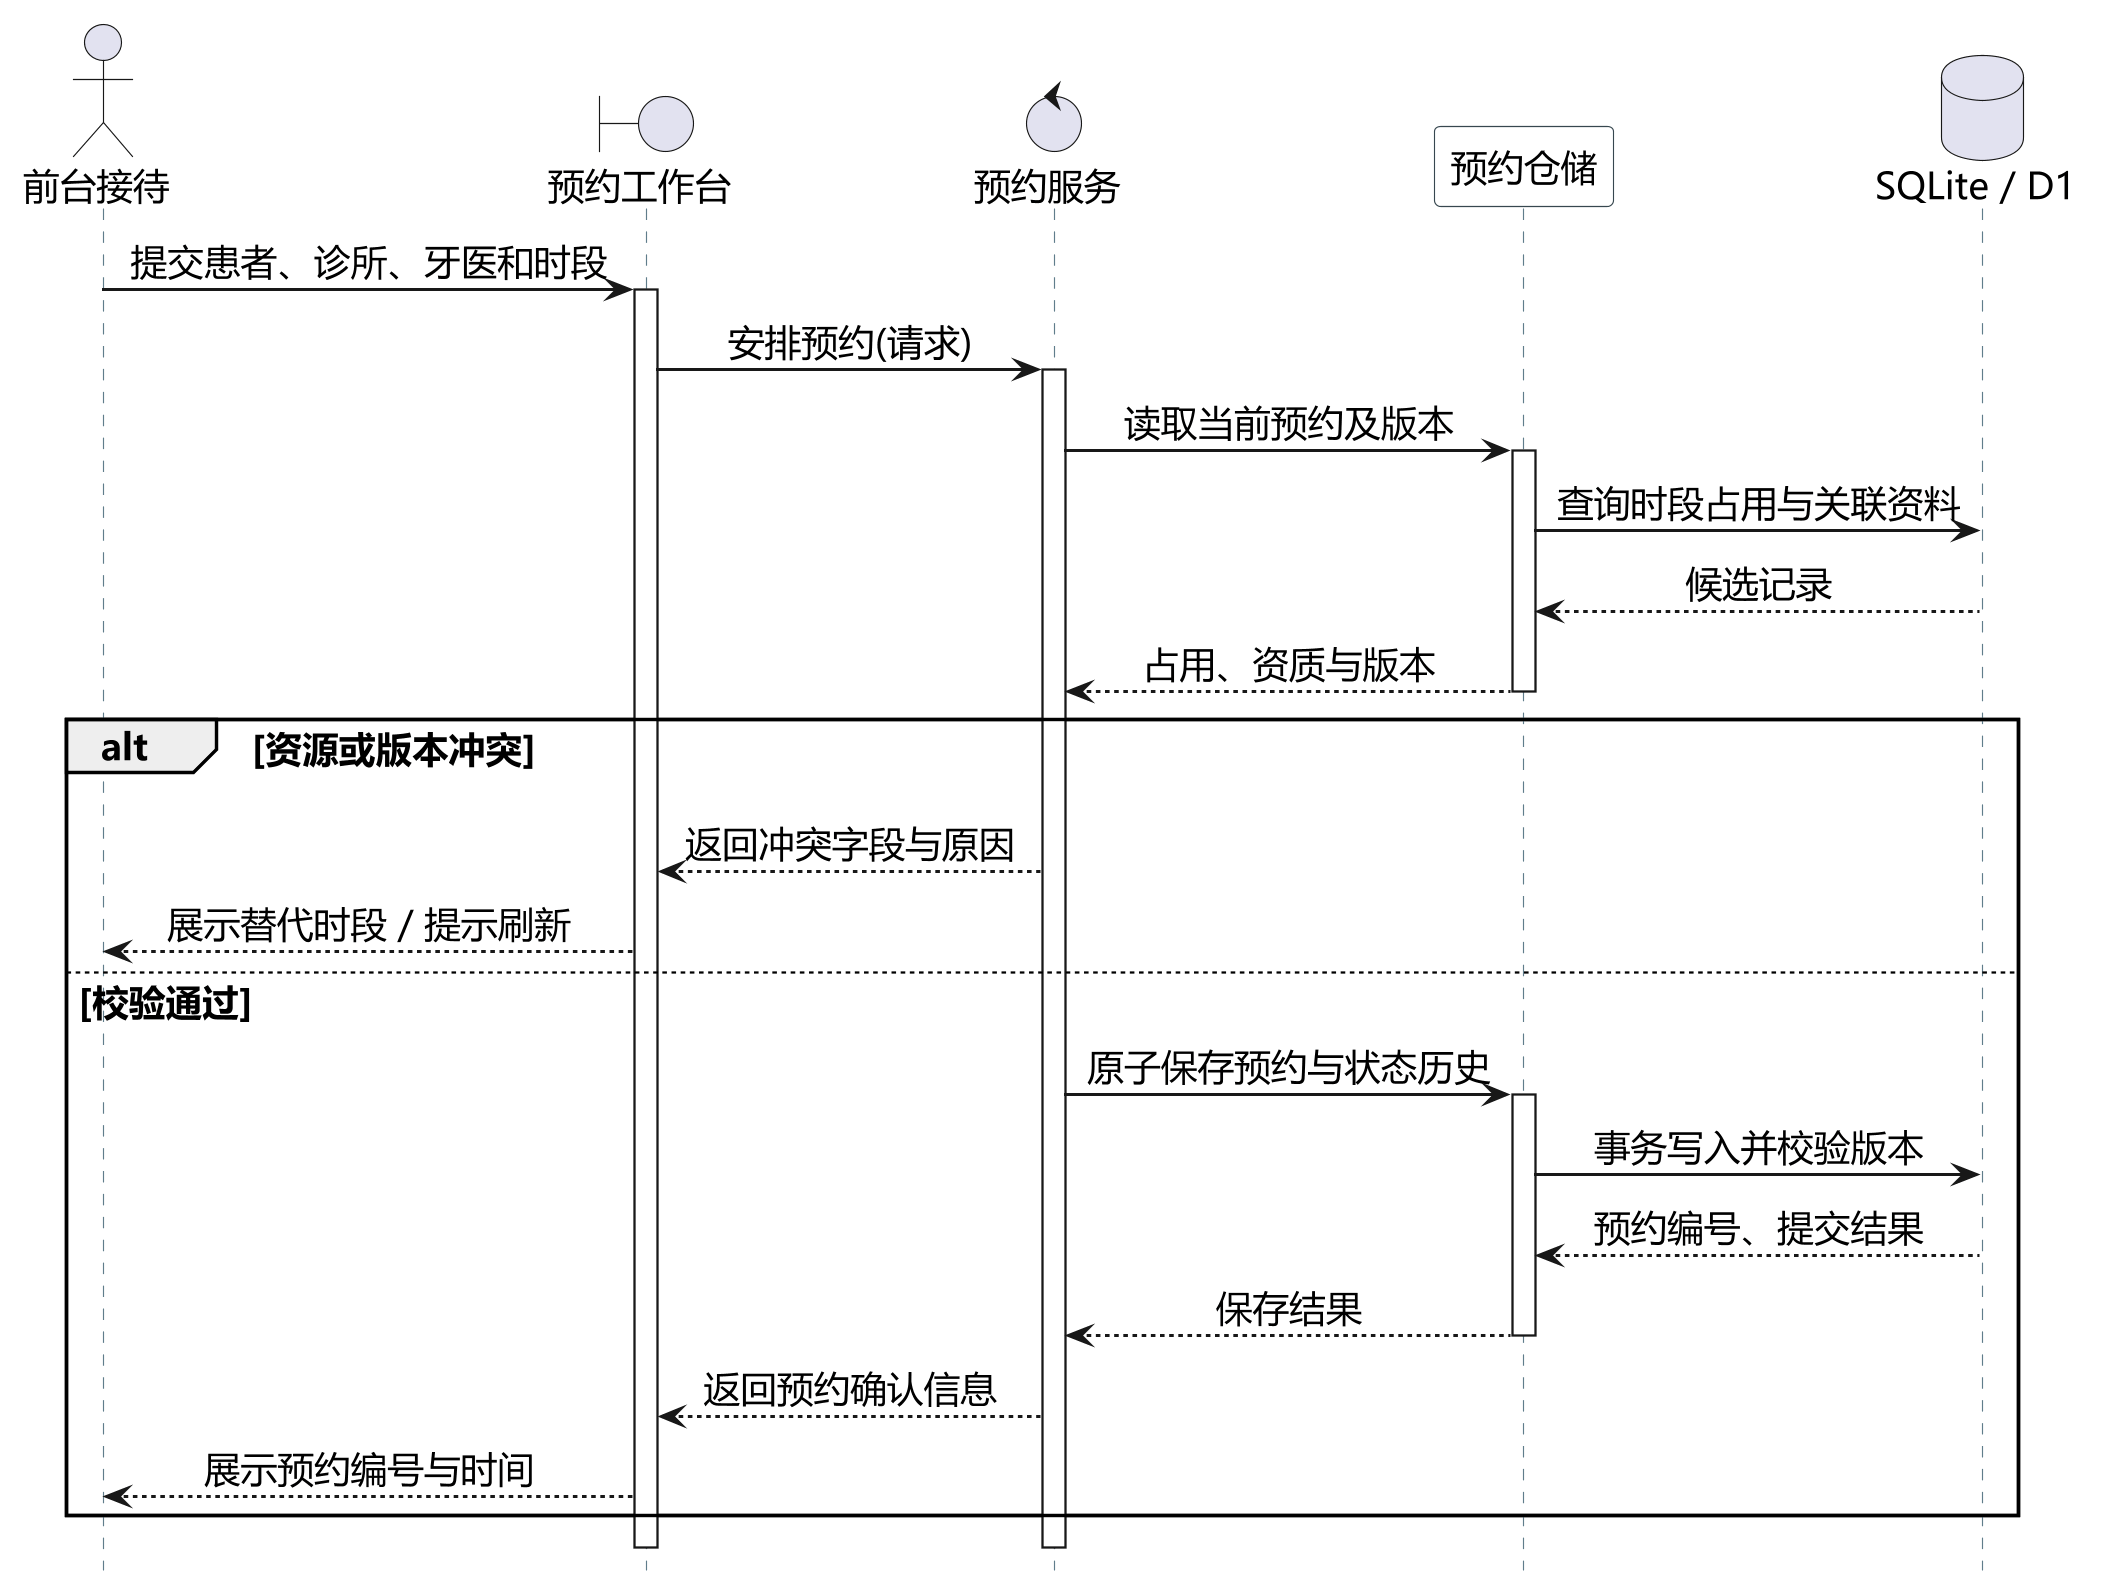

The diagram above was rendered by PlantUML. Its source (embedded in the PNG):
@startuml
skinparam backgroundColor white
skinparam shadowing false
skinparam dpi 220
skinparam defaultFontName "Microsoft YaHei"
skinparam defaultFontSize 16
skinparam sequenceMessageAlign center
skinparam sequenceArrowThickness 1.3
skinparam sequenceParticipantBorderColor #37474F
skinparam sequenceParticipantBackgroundColor white
skinparam sequenceLifeLineBorderColor #607D8B
skinparam sequenceLifeLineBackgroundColor white
skinparam BoxPadding 16
hide footbox

actor "前台接待" as Staff
boundary "预约工作台" as UI
control "预约服务" as Service
participant "预约仓储" as Repo
database "SQLite / D1" as DB

Staff -> UI : 提交患者、诊所、牙医和时段
activate UI
UI -> Service : 安排预约(请求)
activate Service
Service -> Repo : 读取当前预约及版本
activate Repo
Repo -> DB : 查询时段占用与关联资料
DB --> Repo : 候选记录
Repo --> Service : 占用、资质与版本
deactivate Repo
alt 资源或版本冲突
  Service --> UI : 返回冲突字段与原因
  UI --> Staff : 展示替代时段 / 提示刷新
else 校验通过
  Service -> Repo : 原子保存预约与状态历史
  activate Repo
  Repo -> DB : 事务写入并校验版本
  DB --> Repo : 预约编号、提交结果
  Repo --> Service : 保存结果
  deactivate Repo
  Service --> UI : 返回预约确认信息
  UI --> Staff : 展示预约编号与时间
end
deactivate Service
deactivate UI
@enduml